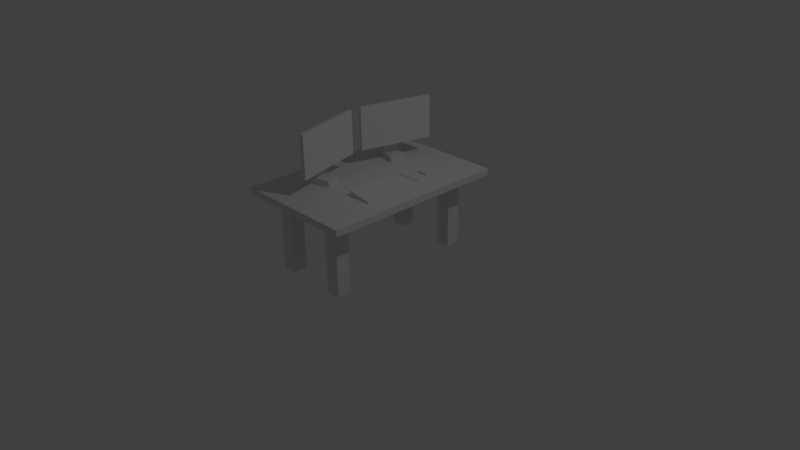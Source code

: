 # Source: Schreibtisch.blend  (saved by Blender 2.77.0; exported with 4.5.12 LTS)
import bpy
from mathutils import Matrix  # noqa: F401  (used for matrix-valued properties, if any)

bpy.ops.wm.read_factory_settings(use_empty=True)
scene = bpy.context.scene
scene.name = 'Scene'

# ---- collections
col_collection_1 = bpy.data.collections.new('Collection 1'); scene.collection.children.link(col_collection_1)

# ---- materials (node trees are filled in below, after node groups)
mat_schwarz = bpy.data.materials.new('Schwarz')
mat_schwarz.alpha_threshold = 0.0
mat_schwarz.use_transparent_shadow = False
mat_schwarz.roughness = 0.5
mat_bildschirm = bpy.data.materials.new('Bildschirm')
mat_bildschirm.alpha_threshold = 0.0
mat_bildschirm.use_transparent_shadow = False
mat_bildschirm.roughness = 0.5
mat_tisch = bpy.data.materials.new('Tisch')
mat_tisch.alpha_threshold = 0.0
mat_tisch.use_transparent_shadow = False
mat_tisch.roughness = 0.5
mat_tisch.line_color = (0.0, 0.0, 0.0, 1.0)

# ---- material node trees

# ---- world
world_world = bpy.data.worlds.new('World'); scene.world = world_world
world_world.color = (0.05088, 0.05088, 0.05088)
world_world.use_sun_shadow = False
world_world.sun_shadow_jitter_overblur = 0.0
world_world.cycles.sampling_method = 'MANUAL'

# ---- cameras
cam_camera = bpy.data.cameras.new('Camera')
cam_camera.clip_end = 100.0
cam_camera.lens = 35.0
cam_camera.sensor_width = 32.0
cam_camera.sensor_height = 18.0
cam_camera.ortho_scale = 7.314
cam_camera.dof.focus_distance = 0.0
cam_camera.dof.aperture_fstop = 128.0

# ---- lights
light_lamp = bpy.data.lights.new('Lamp', 'POINT')
light_lamp.transmission_factor = 0.0
light_lamp.cutoff_distance = 30.0
light_lamp.energy = 100.0
light_lamp.shadow_buffer_clip_start = 1.001
light_lamp.shadow_soft_size = 0.1
light_lamp.shadow_maximum_resolution = 0.006
light_lamp.use_absolute_resolution = True

# ---- meshes
me_plane_004 = bpy.data.meshes.new('Plane.004')
me_plane_004.from_pydata([(-1.0, -0.5524, 0.0), (1.0, -0.5524, 0.0), (-1.0, 0.5524, 0.0), (1.0, 0.5524, 0.0), (-1.0, 0.5524, 0.4332), (-1.0, -0.5524, 0.4332), (1.0, -0.5524, 0.4332), (1.0, 0.5524, 0.4332), (0.0, -0.5524, 0.0), (0.0, 0.5524, 0.0), (0.0, -0.5524, 0.4332), (0.0, 0.5524, 0.4332), (-1.0, 0.5524, 2.464), (-1.0, -0.5524, 2.464), (0.0, 0.5524, 2.464), (0.0, -0.5524, 2.464), (-1.0, 0.5524, 3.353), (-1.0, -0.5524, 3.353), (0.0, 0.5524, 3.353), (0.0, -0.5524, 3.353), (0.5266, -0.5524, 2.464), (0.5266, 0.5524, 2.464), (0.5266, -0.5524, 3.353), (0.5266, 0.5524, 3.353), (0.5266, -2.792, 1.299), (0.5266, 2.792, 1.299), (0.5266, -2.792, 4.518), (0.5266, 2.792, 4.518), (0.7912, -2.792, 1.299), (0.7912, 2.792, 1.299), (0.7912, -2.792, 4.518), (0.7912, 2.792, 4.518)], [], [(8, 9, 3, 1), (10, 6, 7, 11), (1, 3, 7, 6), (2, 0, 5, 4), (9, 2, 4, 11), (8, 1, 6, 10), (0, 8, 10, 5), (3, 9, 11, 7), (11, 4, 12, 14), (0, 2, 9, 8), (13, 15, 19, 17), (10, 11, 14, 15), (5, 10, 15, 13), (4, 5, 13, 12), (17, 19, 18, 16), (12, 13, 17, 16), (14, 18, 23, 21), (14, 12, 16, 18), (22, 20, 24, 26), (18, 19, 22, 23), (15, 14, 21, 20), (19, 15, 20, 22), (26, 24, 28, 30), (20, 21, 25, 24), (21, 23, 27, 25), (23, 22, 26, 27), (28, 29, 31, 30), (24, 25, 29, 28), (25, 27, 31, 29), (27, 26, 30, 31)])
me_plane_004.polygons.foreach_set('material_index', [0, 0, 0, 0, 0, 0, 0, 0, 0, 0, 0, 0, 0, 0, 0, 0, 0, 0, 0, 0, 0, 0, 0, 0, 0, 0, 1, 0, 0, 0])
me_plane_004.materials.append(mat_schwarz)
me_plane_004.materials.append(mat_bildschirm)
me_plane_004.use_remesh_preserve_volume = False
me_plane_004.use_remesh_preserve_attributes = False
me_plane_004.use_mirror_vertex_groups = False
me_plane_004.update()
me_plane_003 = bpy.data.meshes.new('Plane.003')
me_plane_003.from_pydata([(-1.0, -0.5524, 0.0), (1.0, -0.5524, 0.0), (-1.0, 0.5524, 0.0), (1.0, 0.5524, 0.0), (-1.0, 0.5524, 0.4332), (-1.0, -0.5524, 0.4332), (1.0, -0.5524, 0.4332), (1.0, 0.5524, 0.4332), (0.0, -0.5524, 0.0), (0.0, 0.5524, 0.0), (0.0, -0.5524, 0.4332), (0.0, 0.5524, 0.4332), (-1.0, 0.5524, 2.464), (-1.0, -0.5524, 2.464), (0.0, 0.5524, 2.464), (0.0, -0.5524, 2.464), (-1.0, 0.5524, 3.353), (-1.0, -0.5524, 3.353), (0.0, 0.5524, 3.353), (0.0, -0.5524, 3.353), (0.5266, -0.5524, 2.464), (0.5266, 0.5524, 2.464), (0.5266, -0.5524, 3.353), (0.5266, 0.5524, 3.353), (0.5266, -2.792, 1.299), (0.5266, 2.792, 1.299), (0.5266, -2.792, 4.518), (0.5266, 2.792, 4.518), (0.7912, -2.792, 1.299), (0.7912, 2.792, 1.299), (0.7912, -2.792, 4.518), (0.7912, 2.792, 4.518)], [], [(8, 9, 3, 1), (10, 6, 7, 11), (1, 3, 7, 6), (2, 0, 5, 4), (9, 2, 4, 11), (8, 1, 6, 10), (0, 8, 10, 5), (3, 9, 11, 7), (11, 4, 12, 14), (0, 2, 9, 8), (13, 15, 19, 17), (10, 11, 14, 15), (5, 10, 15, 13), (4, 5, 13, 12), (17, 19, 18, 16), (12, 13, 17, 16), (14, 18, 23, 21), (14, 12, 16, 18), (22, 20, 24, 26), (18, 19, 22, 23), (15, 14, 21, 20), (19, 15, 20, 22), (26, 24, 28, 30), (20, 21, 25, 24), (21, 23, 27, 25), (23, 22, 26, 27), (28, 29, 31, 30), (24, 25, 29, 28), (25, 27, 31, 29), (27, 26, 30, 31)])
me_plane_003.materials.append(mat_bildschirm)
me_plane_003.use_remesh_preserve_volume = False
me_plane_003.use_remesh_preserve_attributes = False
me_plane_003.use_mirror_vertex_groups = False
me_plane_003.update()
me_plane_002 = bpy.data.meshes.new('Plane.002')
me_plane_002.from_pydata([(-1.0, -1.0, 0.0), (1.0, -1.0, 0.0), (-1.0, 1.0, 0.0), (1.0, 1.0, 0.0), (-1.0, 1.0, 0.06339), (-1.0, -1.0, 0.06339), (1.0, -1.0, 0.06339), (1.0, 1.0, 0.06339), (-0.1401, 0.05476, 0.06338), (0.6868, 0.05476, 0.06338), (-0.1401, 0.4836, 0.06338), (0.6868, 0.4836, 0.06338), (-0.1401, 0.4836, 0.217), (-0.1401, 0.05476, 0.217), (0.6868, 0.05476, 0.217), (0.6868, 0.4836, 0.217)], [], [(0, 2, 3, 1), (5, 6, 7, 4), (1, 3, 7, 6), (2, 0, 5, 4), (3, 2, 4, 7), (0, 1, 6, 5), (8, 10, 11, 9), (13, 14, 15, 12), (8, 9, 14, 13), (9, 11, 15, 14), (10, 8, 13, 12), (11, 10, 12, 15)])
me_plane_002.materials.append(mat_schwarz)
me_plane_002.use_remesh_preserve_volume = False
me_plane_002.use_remesh_preserve_attributes = False
me_plane_002.use_mirror_vertex_groups = False
me_plane_002.update()
me_plane_001 = bpy.data.meshes.new('Plane.001')
me_plane_001.from_pydata([(-1.0, -1.0, 0.0), (1.0, -1.0, 0.0), (-1.0, 1.0, 0.0), (1.0, 1.0, 0.0), (-0.9873, 1.0, 0.4709), (-0.9873, -1.0, 0.4709), (0.9873, -1.0, 0.1533), (0.9873, 1.0, 0.1533)], [], [(0, 2, 3, 1), (5, 6, 7, 4), (1, 3, 7, 6), (2, 0, 5, 4), (3, 2, 4, 7), (0, 1, 6, 5)])
me_plane_001.materials.append(mat_schwarz)
me_plane_001.use_remesh_preserve_volume = False
me_plane_001.use_remesh_preserve_attributes = False
me_plane_001.use_mirror_vertex_groups = False
me_plane_001.update()
me_cube = bpy.data.meshes.new('Cube')
me_cube.from_pydata([(0.5178, 1.018, 0.0), (0.3288, 1.018, 0.0), (0.5178, 0.8286, 0.0), (0.3288, 0.8286, 0.0), (0.5178, 1.018, 0.9808), (0.3288, 1.018, 0.9808), (0.5178, 0.8286, 0.9808), (0.3288, 0.8286, 0.9808), (0.8119, 1.236, 0.9808), (0.8119, 1.236, 1.068), (-0.5178, 1.018, 0.0), (-0.3288, 1.018, 0.0), (-0.5178, 0.8286, 0.0), (-0.3288, 0.8286, 0.0), (-0.5178, 1.018, 0.9808), (-0.3288, 1.018, 0.9808), (-0.5178, 0.8286, 0.9808), (-0.3288, 0.8286, 0.9808), (-0.8119, 1.236, 0.9808), (0.0, 1.236, 0.9808), (-0.8119, 1.236, 1.068), (0.0, 1.236, 1.068), (0.5178, -1.018, 0.0), (0.3288, -1.018, 0.0), (0.5178, -0.8286, 0.0), (0.3288, -0.8286, 0.0), (0.5178, -1.018, 0.9808), (0.3288, -1.018, 0.9808), (0.5178, -0.8286, 0.9808), (0.3288, -0.8286, 0.9808), (0.8119, -1.236, 0.9808), (0.8119, 0.0, 0.9808), (0.8119, -1.236, 1.068), (0.8119, 0.0, 1.068), (-0.5178, -1.018, 0.0), (-0.3288, -1.018, 0.0), (-0.5178, -0.8286, 0.0), (-0.3288, -0.8286, 0.0), (-0.5178, -1.018, 0.9808), (-0.3288, -1.018, 0.9808), (-0.5178, -0.8286, 0.9808), (-0.3288, -0.8286, 0.9808), (-0.8119, -1.236, 0.9808), (0.0, -1.236, 0.9808), (-0.8119, 0.0, 0.9808), (0.0, 0.0, 0.9808), (-0.8119, -1.236, 1.068), (0.0, -1.236, 1.068), (-0.8119, 0.0, 1.068), (0.0, 0.0, 1.068)], [], [(3, 1, 0, 2), (5, 7, 45, 19), (3, 2, 6, 7), (0, 1, 5, 4), (1, 3, 7, 5), (2, 0, 4, 6), (31, 8, 9, 33), (6, 4, 8, 31), (7, 6, 31, 45), (4, 5, 19, 8), (49, 33, 9, 21), (8, 19, 21, 9), (13, 12, 10, 11), (15, 19, 45, 17), (13, 17, 16, 12), (10, 14, 15, 11), (11, 15, 17, 13), (12, 16, 14, 10), (44, 48, 20, 18), (16, 44, 18, 14), (17, 45, 44, 16), (14, 18, 19, 15), (49, 21, 20, 48), (18, 20, 21, 19), (19, 21, 49, 45), (25, 24, 22, 23), (27, 43, 45, 29), (25, 29, 28, 24), (22, 26, 27, 23), (23, 27, 29, 25), (24, 28, 26, 22), (31, 33, 32, 30), (28, 31, 30, 26), (29, 45, 31, 28), (26, 30, 43, 27), (49, 47, 32, 33), (45, 49, 33, 31), (30, 32, 47, 43), (37, 35, 34, 36), (39, 41, 45, 43), (37, 36, 40, 41), (34, 35, 39, 38), (35, 37, 41, 39), (36, 34, 38, 40), (44, 42, 46, 48), (40, 38, 42, 44), (41, 40, 44, 45), (38, 39, 43, 42), (49, 48, 46, 47), (45, 44, 48, 49), (42, 43, 47, 46), (43, 45, 49, 47)])
me_cube.materials.append(mat_tisch)
me_cube.materials.append(mat_schwarz)
me_cube.use_remesh_preserve_volume = False
me_cube.use_remesh_preserve_attributes = False
me_cube.use_mirror_vertex_groups = False
me_cube.update()

# ---- objects
ob_monitor_001 = bpy.data.objects.new('Monitor.001', me_plane_004)
ob_monitor = bpy.data.objects.new('Monitor', me_plane_003)
ob_mauspad = bpy.data.objects.new('Mauspad', me_plane_002)
ob_tastatur = bpy.data.objects.new('Tastatur', me_plane_001)
ob_tisch = bpy.data.objects.new('Tisch', me_cube)
ob_lamp = bpy.data.objects.new('Lamp', light_lamp)
ob_camera = bpy.data.objects.new('Camera', cam_camera)

# ---- transforms, parenting, visibility, modifiers, constraints
ob_monitor_001.location = (-0.3375, 0.6468, 1.068)
ob_monitor_001.rotation_euler = (0.0, -0.0, -0.2618)
ob_monitor_001.scale = (0.175, 0.175, 0.175)
ob_monitor_001.lineart.crease_threshold = 0.0
ob_monitor.location = (-0.3375, -0.5129, 1.068)
ob_monitor.rotation_euler = (0.0, -0.0, 0.2618)
ob_monitor.scale = (0.1752, 0.1752, 0.1752)
ob_monitor.lineart.crease_threshold = 0.0
ob_mauspad.location = (0.3256, 0.4948, 1.068)
ob_mauspad.scale = (0.1685, 0.1685, 0.1685)
ob_mauspad.lineart.crease_threshold = 0.0
ob_tastatur.location = (0.3851, -0.178, 1.068)
ob_tastatur.scale = (0.1596, 0.3592, 0.1596)
ob_tastatur.lineart.crease_threshold = 0.0
ob_tisch.location = (0.0, 0.0, 0.0)
ob_tisch.lock_rotations_4d = False
ob_tisch.empty_display_type = 'ARROWS'
ob_tisch.lineart.crease_threshold = 0.0
ob_lamp.location = (4.076, 1.005, 5.904)
ob_lamp.rotation_euler = (0.6503, 0.05522, 1.866)
ob_lamp.lock_rotations_4d = False
ob_lamp.empty_display_type = 'ARROWS'
ob_lamp.color = (0.0, 0.0, 0.0, 0.0)
ob_lamp.lineart.crease_threshold = 0.0
ob_camera.location = (7.481, -6.508, 5.344)
ob_camera.rotation_euler = (1.109, 0.01082, 0.8149)
ob_camera.lock_rotations_4d = False
ob_camera.empty_display_type = 'ARROWS'
ob_camera.color = (0.0, 0.0, 0.0, 0.0)
ob_camera.display_type = 'WIRE'
ob_camera.lineart.crease_threshold = 0.0

# ---- collection membership
col_collection_1.objects.link(ob_monitor_001)
col_collection_1.objects.link(ob_monitor)
col_collection_1.objects.link(ob_mauspad)
col_collection_1.objects.link(ob_tastatur)
col_collection_1.objects.link(ob_tisch)
col_collection_1.objects.link(ob_lamp)
col_collection_1.objects.link(ob_camera)

# ---- scene / render settings (as saved in the file)
scene.camera = ob_camera
scene.frame_start = 1; scene.frame_end = 250; scene.frame_set(1)
scene.render.engine = 'BLENDER_EEVEE_NEXT'
scene.render.resolution_percentage = 50
scene.render.dither_intensity = 0.0
scene.cycles.use_denoising = False
scene.cycles.samples = 128
scene.cycles.sampling_pattern = 'TABULATED_SOBOL'
scene.cycles.light_sampling_threshold = 0.0
scene.cycles.use_adaptive_sampling = False
scene.cycles.use_light_tree = False
scene.cycles.blur_glossy = 0.0
scene.cycles.sample_clamp_indirect = 0.0
scene.view_settings.view_transform = 'Standard'
bpy.context.view_layer.update()
